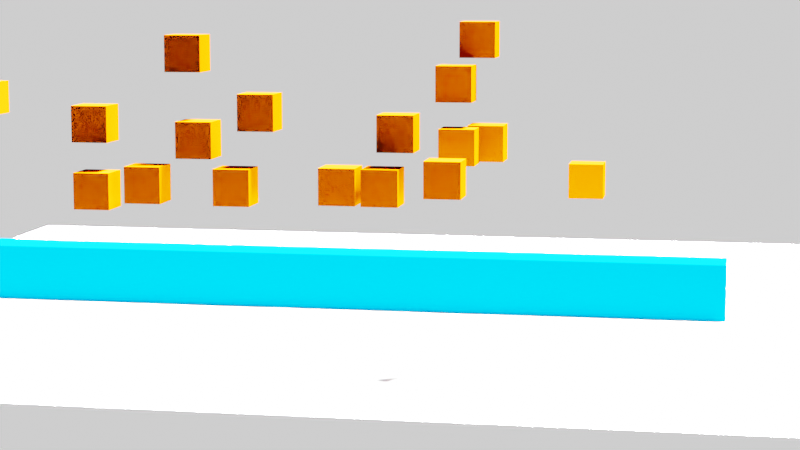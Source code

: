 # Source: finishd.blend  (saved by Blender 2.80.75; exported with 4.5.12 LTS)
import bpy
from mathutils import Matrix  # noqa: F401  (used for matrix-valued properties, if any)

bpy.ops.wm.read_factory_settings(use_empty=True)
scene = bpy.context.scene
scene.name = 'Scene'

# ---- collections
col_collection = bpy.data.collections.new('Collection'); scene.collection.children.link(col_collection)

# ---- materials (node trees are filled in below, after node groups)
mat_material = bpy.data.materials.new('Material')
mat_material_001 = bpy.data.materials.new('Material.001')

# ---- material node trees
mat_material.use_nodes = True; mat_material.node_tree.nodes.clear()
_N = mat_material.node_tree.nodes; _L = mat_material.node_tree.links
n0 = _N.new('ShaderNodeOutputMaterial'); n0.name = 'Material Output'; n0.location = (300, 300)
n1 = _N.new('ShaderNodeBsdfDiffuse'); n1.name = 'Diffuse BSDF'; n1.location = (10, 300)
n1.inputs[0].default_value = (0.0, 0.002977, 0.009815, 1.0)
n1.inputs[1].default_value = 0.5
_L.new(n1.outputs[0], n0.inputs[0])
n0.is_active_output = True
mat_material_001.use_nodes = True; mat_material_001.node_tree.nodes.clear()
_N = mat_material_001.node_tree.nodes; _L = mat_material_001.node_tree.links
n0 = _N.new('ShaderNodeOutputMaterial'); n0.name = 'Material Output'; n0.location = (300, 300)
n1 = _N.new('ShaderNodeBsdfDiffuse'); n1.name = 'Diffuse BSDF'; n1.location = (10, 300)
n1.inputs[0].default_value = (0.02024, 0.002092, 0.0, 1.0)
n1.inputs[1].default_value = 0.5
_L.new(n1.outputs[0], n0.inputs[0])
n0.is_active_output = True

# ---- world
world_world = bpy.data.worlds.new('World'); scene.world = world_world
world_world.use_nodes = True; world_world.node_tree.nodes.clear()
_N = world_world.node_tree.nodes; _L = world_world.node_tree.links
n0 = _N.new('ShaderNodeOutputWorld'); n0.name = 'World Output'; n0.location = (300, 300)
n1 = _N.new('ShaderNodeBackground'); n1.name = 'Background'; n1.location = (10, 300)
n1.inputs[0].default_value = (1.0, 1.0, 1.0, 1.0)
_L.new(n1.outputs[0], n0.inputs[0])
n0.is_active_output = True
world_world.color = (0.05088, 0.05088, 0.05088)
world_world.use_sun_shadow = False
world_world.sun_shadow_jitter_overblur = 0.0

# ---- cameras
cam_camera = bpy.data.cameras.new('Camera')
cam_camera.clip_end = 100.0
cam_camera.lens = 82.0
cam_camera.ortho_scale = 7.314

# ---- lights
light_light = bpy.data.lights.new('Light', 'SUN')
light_light.transmission_factor = 0.0
light_light.angle = 0.1993
light_light.energy = 1000.0
light_light.shadow_soft_size = 0.1
light_light.shadow_cascade_max_distance = 1000.0
light_light.use_nodes = True; light_light.node_tree.nodes.clear()
_N = light_light.node_tree.nodes; _L = light_light.node_tree.links
n0 = _N.new('ShaderNodeEmission'); n0.name = 'Emission'; n0.location = (10, 300)
n0.inputs[1].default_value = 7.0
n1 = _N.new('ShaderNodeOutputLight'); n1.name = 'Light Output'; n1.location = (300, 300)
_L.new(n0.outputs[0], n1.inputs[0])
n1.is_active_output = True

# ---- meshes
me_cube_001 = bpy.data.meshes.new('Cube.001')
me_cube_001.from_pydata([(-1.0, -1.0, -1.0), (-1.0, -1.0, 1.0), (-1.0, 1.0, -1.0), (-1.0, 1.0, 1.0), (1.0, -1.0, -1.0), (1.0, -1.0, 1.0), (1.0, 1.0, -1.0), (1.0, 1.0, 1.0)], [], [(0, 1, 3, 2), (2, 3, 7, 6), (6, 7, 5, 4), (4, 5, 1, 0), (2, 6, 4, 0), (7, 3, 1, 5)])
_uv = me_cube_001.uv_layers.new(name='UVMap')
_uv.uv.foreach_set('vector', [0.375, 0.0, 0.625, 0.0, 0.625, 0.25, 0.375, 0.25, 0.375, 0.25, 0.625, 0.25, 0.625, 0.5, 0.375, 0.5, 0.375, 0.5, 0.625, 0.5, 0.625, 0.75, 0.375, 0.75, 0.375, 0.75, 0.625, 0.75, 0.625, 1.0, 0.375, 1.0, 0.125, 0.5, 0.375, 0.5, 0.375, 0.75, 0.125, 0.75, 0.625, 0.5, 0.875, 0.5, 0.875, 0.75, 0.625, 0.75])
me_cube_001.materials.append(mat_material)
me_cube_001.use_remesh_fix_poles = True
me_cube_001.use_remesh_preserve_attributes = False
me_cube_001.use_mirror_vertex_groups = False
me_cube_001.update()
me_plane = bpy.data.meshes.new('Plane')
me_plane.from_pydata([(-1.0, -1.0, 0.0), (1.0, -1.0, 0.0), (-1.0, 1.0, 0.0), (1.0, 1.0, 0.0)], [], [(0, 1, 3, 2)])
_uv = me_plane.uv_layers.new(name='UVMap')
_uv.uv.foreach_set('vector', [0.0, 0.0, 1.0, 0.0, 1.0, 1.0, 0.0, 1.0])
me_plane.use_remesh_fix_poles = True
me_plane.use_remesh_preserve_attributes = False
me_plane.use_mirror_vertex_groups = False
me_plane.update()
me_cube_002 = bpy.data.meshes.new('Cube.002')
me_cube_002.from_pydata([(-1.0, -1.0, -1.0), (-1.0, -1.0, 1.0), (-1.0, 1.0, -1.0), (-1.0, 1.0, 1.0), (1.0, -1.0, -1.0), (1.0, -1.0, 1.0), (1.0, 1.0, -1.0), (1.0, 1.0, 1.0)], [], [(0, 1, 3, 2), (2, 3, 7, 6), (6, 7, 5, 4), (4, 5, 1, 0), (2, 6, 4, 0), (7, 3, 1, 5)])
_uv = me_cube_002.uv_layers.new(name='UVMap')
_uv.uv.foreach_set('vector', [0.375, 0.0, 0.625, 0.0, 0.625, 0.25, 0.375, 0.25, 0.375, 0.25, 0.625, 0.25, 0.625, 0.5, 0.375, 0.5, 0.375, 0.5, 0.625, 0.5, 0.625, 0.75, 0.375, 0.75, 0.375, 0.75, 0.625, 0.75, 0.625, 1.0, 0.375, 1.0, 0.125, 0.5, 0.375, 0.5, 0.375, 0.75, 0.125, 0.75, 0.625, 0.5, 0.875, 0.5, 0.875, 0.75, 0.625, 0.75])
me_cube_002.materials.append(mat_material_001)
me_cube_002.use_remesh_fix_poles = True
me_cube_002.use_remesh_preserve_attributes = False
me_cube_002.use_mirror_vertex_groups = False
me_cube_002.update()
me_cube_003 = bpy.data.meshes.new('Cube.003')
me_cube_003.from_pydata([(-1.0, -1.0, -1.0), (-1.0, -1.0, 1.0), (-1.0, 1.0, -1.0), (-1.0, 1.0, 1.0), (1.0, -1.0, -1.0), (1.0, -1.0, 1.0), (1.0, 1.0, -1.0), (1.0, 1.0, 1.0)], [], [(0, 1, 3, 2), (2, 3, 7, 6), (6, 7, 5, 4), (4, 5, 1, 0), (2, 6, 4, 0), (7, 3, 1, 5)])
_uv = me_cube_003.uv_layers.new(name='UVMap')
_uv.uv.foreach_set('vector', [0.375, 0.0, 0.625, 0.0, 0.625, 0.25, 0.375, 0.25, 0.375, 0.25, 0.625, 0.25, 0.625, 0.5, 0.375, 0.5, 0.375, 0.5, 0.625, 0.5, 0.625, 0.75, 0.375, 0.75, 0.375, 0.75, 0.625, 0.75, 0.625, 1.0, 0.375, 1.0, 0.125, 0.5, 0.375, 0.5, 0.375, 0.75, 0.125, 0.75, 0.625, 0.5, 0.875, 0.5, 0.875, 0.75, 0.625, 0.75])
me_cube_003.materials.append(mat_material_001)
me_cube_003.use_remesh_fix_poles = True
me_cube_003.use_remesh_preserve_attributes = False
me_cube_003.use_mirror_vertex_groups = False
me_cube_003.update()
me_cube_004 = bpy.data.meshes.new('Cube.004')
me_cube_004.from_pydata([(-1.0, -1.0, -1.0), (-1.0, -1.0, 1.0), (-1.0, 1.0, -1.0), (-1.0, 1.0, 1.0), (1.0, -1.0, -1.0), (1.0, -1.0, 1.0), (1.0, 1.0, -1.0), (1.0, 1.0, 1.0)], [], [(0, 1, 3, 2), (2, 3, 7, 6), (6, 7, 5, 4), (4, 5, 1, 0), (2, 6, 4, 0), (7, 3, 1, 5)])
_uv = me_cube_004.uv_layers.new(name='UVMap')
_uv.uv.foreach_set('vector', [0.375, 0.0, 0.625, 0.0, 0.625, 0.25, 0.375, 0.25, 0.375, 0.25, 0.625, 0.25, 0.625, 0.5, 0.375, 0.5, 0.375, 0.5, 0.625, 0.5, 0.625, 0.75, 0.375, 0.75, 0.375, 0.75, 0.625, 0.75, 0.625, 1.0, 0.375, 1.0, 0.125, 0.5, 0.375, 0.5, 0.375, 0.75, 0.125, 0.75, 0.625, 0.5, 0.875, 0.5, 0.875, 0.75, 0.625, 0.75])
me_cube_004.materials.append(mat_material_001)
me_cube_004.use_remesh_fix_poles = True
me_cube_004.use_remesh_preserve_attributes = False
me_cube_004.use_mirror_vertex_groups = False
me_cube_004.update()
me_cube_005 = bpy.data.meshes.new('Cube.005')
me_cube_005.from_pydata([(-1.0, -1.0, -1.0), (-1.0, -1.0, 1.0), (-1.0, 1.0, -1.0), (-1.0, 1.0, 1.0), (1.0, -1.0, -1.0), (1.0, -1.0, 1.0), (1.0, 1.0, -1.0), (1.0, 1.0, 1.0)], [], [(0, 1, 3, 2), (2, 3, 7, 6), (6, 7, 5, 4), (4, 5, 1, 0), (2, 6, 4, 0), (7, 3, 1, 5)])
_uv = me_cube_005.uv_layers.new(name='UVMap')
_uv.uv.foreach_set('vector', [0.375, 0.0, 0.625, 0.0, 0.625, 0.25, 0.375, 0.25, 0.375, 0.25, 0.625, 0.25, 0.625, 0.5, 0.375, 0.5, 0.375, 0.5, 0.625, 0.5, 0.625, 0.75, 0.375, 0.75, 0.375, 0.75, 0.625, 0.75, 0.625, 1.0, 0.375, 1.0, 0.125, 0.5, 0.375, 0.5, 0.375, 0.75, 0.125, 0.75, 0.625, 0.5, 0.875, 0.5, 0.875, 0.75, 0.625, 0.75])
me_cube_005.materials.append(mat_material_001)
me_cube_005.use_remesh_fix_poles = True
me_cube_005.use_remesh_preserve_attributes = False
me_cube_005.use_mirror_vertex_groups = False
me_cube_005.update()
me_cube_006 = bpy.data.meshes.new('Cube.006')
me_cube_006.from_pydata([(-1.0, -1.0, -1.0), (-1.0, -1.0, 1.0), (-1.0, 1.0, -1.0), (-1.0, 1.0, 1.0), (1.0, -1.0, -1.0), (1.0, -1.0, 1.0), (1.0, 1.0, -1.0), (1.0, 1.0, 1.0)], [], [(0, 1, 3, 2), (2, 3, 7, 6), (6, 7, 5, 4), (4, 5, 1, 0), (2, 6, 4, 0), (7, 3, 1, 5)])
_uv = me_cube_006.uv_layers.new(name='UVMap')
_uv.uv.foreach_set('vector', [0.375, 0.0, 0.625, 0.0, 0.625, 0.25, 0.375, 0.25, 0.375, 0.25, 0.625, 0.25, 0.625, 0.5, 0.375, 0.5, 0.375, 0.5, 0.625, 0.5, 0.625, 0.75, 0.375, 0.75, 0.375, 0.75, 0.625, 0.75, 0.625, 1.0, 0.375, 1.0, 0.125, 0.5, 0.375, 0.5, 0.375, 0.75, 0.125, 0.75, 0.625, 0.5, 0.875, 0.5, 0.875, 0.75, 0.625, 0.75])
me_cube_006.materials.append(mat_material_001)
me_cube_006.use_remesh_fix_poles = True
me_cube_006.use_remesh_preserve_attributes = False
me_cube_006.use_mirror_vertex_groups = False
me_cube_006.update()
me_cube_007 = bpy.data.meshes.new('Cube.007')
me_cube_007.from_pydata([(-1.0, -1.0, -1.0), (-1.0, -1.0, 1.0), (-1.0, 1.0, -1.0), (-1.0, 1.0, 1.0), (1.0, -1.0, -1.0), (1.0, -1.0, 1.0), (1.0, 1.0, -1.0), (1.0, 1.0, 1.0)], [], [(0, 1, 3, 2), (2, 3, 7, 6), (6, 7, 5, 4), (4, 5, 1, 0), (2, 6, 4, 0), (7, 3, 1, 5)])
_uv = me_cube_007.uv_layers.new(name='UVMap')
_uv.uv.foreach_set('vector', [0.375, 0.0, 0.625, 0.0, 0.625, 0.25, 0.375, 0.25, 0.375, 0.25, 0.625, 0.25, 0.625, 0.5, 0.375, 0.5, 0.375, 0.5, 0.625, 0.5, 0.625, 0.75, 0.375, 0.75, 0.375, 0.75, 0.625, 0.75, 0.625, 1.0, 0.375, 1.0, 0.125, 0.5, 0.375, 0.5, 0.375, 0.75, 0.125, 0.75, 0.625, 0.5, 0.875, 0.5, 0.875, 0.75, 0.625, 0.75])
me_cube_007.materials.append(mat_material_001)
me_cube_007.use_remesh_fix_poles = True
me_cube_007.use_remesh_preserve_attributes = False
me_cube_007.use_mirror_vertex_groups = False
me_cube_007.update()
me_cube_008 = bpy.data.meshes.new('Cube.008')
me_cube_008.from_pydata([(-1.0, -1.0, -1.0), (-1.0, -1.0, 1.0), (-1.0, 1.0, -1.0), (-1.0, 1.0, 1.0), (1.0, -1.0, -1.0), (1.0, -1.0, 1.0), (1.0, 1.0, -1.0), (1.0, 1.0, 1.0)], [], [(0, 1, 3, 2), (2, 3, 7, 6), (6, 7, 5, 4), (4, 5, 1, 0), (2, 6, 4, 0), (7, 3, 1, 5)])
_uv = me_cube_008.uv_layers.new(name='UVMap')
_uv.uv.foreach_set('vector', [0.375, 0.0, 0.625, 0.0, 0.625, 0.25, 0.375, 0.25, 0.375, 0.25, 0.625, 0.25, 0.625, 0.5, 0.375, 0.5, 0.375, 0.5, 0.625, 0.5, 0.625, 0.75, 0.375, 0.75, 0.375, 0.75, 0.625, 0.75, 0.625, 1.0, 0.375, 1.0, 0.125, 0.5, 0.375, 0.5, 0.375, 0.75, 0.125, 0.75, 0.625, 0.5, 0.875, 0.5, 0.875, 0.75, 0.625, 0.75])
me_cube_008.materials.append(mat_material_001)
me_cube_008.use_remesh_fix_poles = True
me_cube_008.use_remesh_preserve_attributes = False
me_cube_008.use_mirror_vertex_groups = False
me_cube_008.update()
me_cube_009 = bpy.data.meshes.new('Cube.009')
me_cube_009.from_pydata([(-1.0, -1.0, -1.0), (-1.0, -1.0, 1.0), (-1.0, 1.0, -1.0), (-1.0, 1.0, 1.0), (1.0, -1.0, -1.0), (1.0, -1.0, 1.0), (1.0, 1.0, -1.0), (1.0, 1.0, 1.0)], [], [(0, 1, 3, 2), (2, 3, 7, 6), (6, 7, 5, 4), (4, 5, 1, 0), (2, 6, 4, 0), (7, 3, 1, 5)])
_uv = me_cube_009.uv_layers.new(name='UVMap')
_uv.uv.foreach_set('vector', [0.375, 0.0, 0.625, 0.0, 0.625, 0.25, 0.375, 0.25, 0.375, 0.25, 0.625, 0.25, 0.625, 0.5, 0.375, 0.5, 0.375, 0.5, 0.625, 0.5, 0.625, 0.75, 0.375, 0.75, 0.375, 0.75, 0.625, 0.75, 0.625, 1.0, 0.375, 1.0, 0.125, 0.5, 0.375, 0.5, 0.375, 0.75, 0.125, 0.75, 0.625, 0.5, 0.875, 0.5, 0.875, 0.75, 0.625, 0.75])
me_cube_009.materials.append(mat_material_001)
me_cube_009.use_remesh_fix_poles = True
me_cube_009.use_remesh_preserve_attributes = False
me_cube_009.use_mirror_vertex_groups = False
me_cube_009.update()
me_cube_010 = bpy.data.meshes.new('Cube.010')
me_cube_010.from_pydata([(-1.0, -1.0, -1.0), (-1.0, -1.0, 1.0), (-1.0, 1.0, -1.0), (-1.0, 1.0, 1.0), (1.0, -1.0, -1.0), (1.0, -1.0, 1.0), (1.0, 1.0, -1.0), (1.0, 1.0, 1.0)], [], [(0, 1, 3, 2), (2, 3, 7, 6), (6, 7, 5, 4), (4, 5, 1, 0), (2, 6, 4, 0), (7, 3, 1, 5)])
_uv = me_cube_010.uv_layers.new(name='UVMap')
_uv.uv.foreach_set('vector', [0.375, 0.0, 0.625, 0.0, 0.625, 0.25, 0.375, 0.25, 0.375, 0.25, 0.625, 0.25, 0.625, 0.5, 0.375, 0.5, 0.375, 0.5, 0.625, 0.5, 0.625, 0.75, 0.375, 0.75, 0.375, 0.75, 0.625, 0.75, 0.625, 1.0, 0.375, 1.0, 0.125, 0.5, 0.375, 0.5, 0.375, 0.75, 0.125, 0.75, 0.625, 0.5, 0.875, 0.5, 0.875, 0.75, 0.625, 0.75])
me_cube_010.materials.append(mat_material_001)
me_cube_010.use_remesh_fix_poles = True
me_cube_010.use_remesh_preserve_attributes = False
me_cube_010.use_mirror_vertex_groups = False
me_cube_010.update()
me_cube_011 = bpy.data.meshes.new('Cube.011')
me_cube_011.from_pydata([(-1.0, -1.0, -1.0), (-1.0, -1.0, 1.0), (-1.0, 1.0, -1.0), (-1.0, 1.0, 1.0), (1.0, -1.0, -1.0), (1.0, -1.0, 1.0), (1.0, 1.0, -1.0), (1.0, 1.0, 1.0)], [], [(0, 1, 3, 2), (2, 3, 7, 6), (6, 7, 5, 4), (4, 5, 1, 0), (2, 6, 4, 0), (7, 3, 1, 5)])
_uv = me_cube_011.uv_layers.new(name='UVMap')
_uv.uv.foreach_set('vector', [0.375, 0.0, 0.625, 0.0, 0.625, 0.25, 0.375, 0.25, 0.375, 0.25, 0.625, 0.25, 0.625, 0.5, 0.375, 0.5, 0.375, 0.5, 0.625, 0.5, 0.625, 0.75, 0.375, 0.75, 0.375, 0.75, 0.625, 0.75, 0.625, 1.0, 0.375, 1.0, 0.125, 0.5, 0.375, 0.5, 0.375, 0.75, 0.125, 0.75, 0.625, 0.5, 0.875, 0.5, 0.875, 0.75, 0.625, 0.75])
me_cube_011.materials.append(mat_material_001)
me_cube_011.use_remesh_fix_poles = True
me_cube_011.use_remesh_preserve_attributes = False
me_cube_011.use_mirror_vertex_groups = False
me_cube_011.update()
me_cube_012 = bpy.data.meshes.new('Cube.012')
me_cube_012.from_pydata([(-1.0, -1.0, -1.0), (-1.0, -1.0, 1.0), (-1.0, 1.0, -1.0), (-1.0, 1.0, 1.0), (1.0, -1.0, -1.0), (1.0, -1.0, 1.0), (1.0, 1.0, -1.0), (1.0, 1.0, 1.0)], [], [(0, 1, 3, 2), (2, 3, 7, 6), (6, 7, 5, 4), (4, 5, 1, 0), (2, 6, 4, 0), (7, 3, 1, 5)])
_uv = me_cube_012.uv_layers.new(name='UVMap')
_uv.uv.foreach_set('vector', [0.375, 0.0, 0.625, 0.0, 0.625, 0.25, 0.375, 0.25, 0.375, 0.25, 0.625, 0.25, 0.625, 0.5, 0.375, 0.5, 0.375, 0.5, 0.625, 0.5, 0.625, 0.75, 0.375, 0.75, 0.375, 0.75, 0.625, 0.75, 0.625, 1.0, 0.375, 1.0, 0.125, 0.5, 0.375, 0.5, 0.375, 0.75, 0.125, 0.75, 0.625, 0.5, 0.875, 0.5, 0.875, 0.75, 0.625, 0.75])
me_cube_012.materials.append(mat_material_001)
me_cube_012.use_remesh_fix_poles = True
me_cube_012.use_remesh_preserve_attributes = False
me_cube_012.use_mirror_vertex_groups = False
me_cube_012.update()
me_cube_013 = bpy.data.meshes.new('Cube.013')
me_cube_013.from_pydata([(-1.0, -1.0, -1.0), (-1.0, -1.0, 1.0), (-1.0, 1.0, -1.0), (-1.0, 1.0, 1.0), (1.0, -1.0, -1.0), (1.0, -1.0, 1.0), (1.0, 1.0, -1.0), (1.0, 1.0, 1.0)], [], [(0, 1, 3, 2), (2, 3, 7, 6), (6, 7, 5, 4), (4, 5, 1, 0), (2, 6, 4, 0), (7, 3, 1, 5)])
_uv = me_cube_013.uv_layers.new(name='UVMap')
_uv.uv.foreach_set('vector', [0.375, 0.0, 0.625, 0.0, 0.625, 0.25, 0.375, 0.25, 0.375, 0.25, 0.625, 0.25, 0.625, 0.5, 0.375, 0.5, 0.375, 0.5, 0.625, 0.5, 0.625, 0.75, 0.375, 0.75, 0.375, 0.75, 0.625, 0.75, 0.625, 1.0, 0.375, 1.0, 0.125, 0.5, 0.375, 0.5, 0.375, 0.75, 0.125, 0.75, 0.625, 0.5, 0.875, 0.5, 0.875, 0.75, 0.625, 0.75])
me_cube_013.materials.append(mat_material_001)
me_cube_013.use_remesh_fix_poles = True
me_cube_013.use_remesh_preserve_attributes = False
me_cube_013.use_mirror_vertex_groups = False
me_cube_013.update()
me_cube_015 = bpy.data.meshes.new('Cube.015')
me_cube_015.from_pydata([(-1.0, -1.0, -1.0), (-1.0, -1.0, 1.0), (-1.0, 1.0, -1.0), (-1.0, 1.0, 1.0), (1.0, -1.0, -1.0), (1.0, -1.0, 1.0), (1.0, 1.0, -1.0), (1.0, 1.0, 1.0)], [], [(0, 1, 3, 2), (2, 3, 7, 6), (6, 7, 5, 4), (4, 5, 1, 0), (2, 6, 4, 0), (7, 3, 1, 5)])
_uv = me_cube_015.uv_layers.new(name='UVMap')
_uv.uv.foreach_set('vector', [0.375, 0.0, 0.625, 0.0, 0.625, 0.25, 0.375, 0.25, 0.375, 0.25, 0.625, 0.25, 0.625, 0.5, 0.375, 0.5, 0.375, 0.5, 0.625, 0.5, 0.625, 0.75, 0.375, 0.75, 0.375, 0.75, 0.625, 0.75, 0.625, 1.0, 0.375, 1.0, 0.125, 0.5, 0.375, 0.5, 0.375, 0.75, 0.125, 0.75, 0.625, 0.5, 0.875, 0.5, 0.875, 0.75, 0.625, 0.75])
me_cube_015.materials.append(mat_material_001)
me_cube_015.use_remesh_fix_poles = True
me_cube_015.use_remesh_preserve_attributes = False
me_cube_015.use_mirror_vertex_groups = False
me_cube_015.update()
me_cube_016 = bpy.data.meshes.new('Cube.016')
me_cube_016.from_pydata([(-1.0, -1.0, -1.0), (-1.0, -1.0, 1.0), (-1.0, 1.0, -1.0), (-1.0, 1.0, 1.0), (1.0, -1.0, -1.0), (1.0, -1.0, 1.0), (1.0, 1.0, -1.0), (1.0, 1.0, 1.0)], [], [(0, 1, 3, 2), (2, 3, 7, 6), (6, 7, 5, 4), (4, 5, 1, 0), (2, 6, 4, 0), (7, 3, 1, 5)])
_uv = me_cube_016.uv_layers.new(name='UVMap')
_uv.uv.foreach_set('vector', [0.375, 0.0, 0.625, 0.0, 0.625, 0.25, 0.375, 0.25, 0.375, 0.25, 0.625, 0.25, 0.625, 0.5, 0.375, 0.5, 0.375, 0.5, 0.625, 0.5, 0.625, 0.75, 0.375, 0.75, 0.375, 0.75, 0.625, 0.75, 0.625, 1.0, 0.375, 1.0, 0.125, 0.5, 0.375, 0.5, 0.375, 0.75, 0.125, 0.75, 0.625, 0.5, 0.875, 0.5, 0.875, 0.75, 0.625, 0.75])
me_cube_016.materials.append(mat_material_001)
me_cube_016.use_remesh_fix_poles = True
me_cube_016.use_remesh_preserve_attributes = False
me_cube_016.use_mirror_vertex_groups = False
me_cube_016.update()
me_cube_017 = bpy.data.meshes.new('Cube.017')
me_cube_017.from_pydata([(-1.0, -1.0, -1.0), (-1.0, -1.0, 1.0), (-1.0, 1.0, -1.0), (-1.0, 1.0, 1.0), (1.0, -1.0, -1.0), (1.0, -1.0, 1.0), (1.0, 1.0, -1.0), (1.0, 1.0, 1.0)], [], [(0, 1, 3, 2), (2, 3, 7, 6), (6, 7, 5, 4), (4, 5, 1, 0), (2, 6, 4, 0), (7, 3, 1, 5)])
_uv = me_cube_017.uv_layers.new(name='UVMap')
_uv.uv.foreach_set('vector', [0.375, 0.0, 0.625, 0.0, 0.625, 0.25, 0.375, 0.25, 0.375, 0.25, 0.625, 0.25, 0.625, 0.5, 0.375, 0.5, 0.375, 0.5, 0.625, 0.5, 0.625, 0.75, 0.375, 0.75, 0.375, 0.75, 0.625, 0.75, 0.625, 1.0, 0.375, 1.0, 0.125, 0.5, 0.375, 0.5, 0.375, 0.75, 0.125, 0.75, 0.625, 0.5, 0.875, 0.5, 0.875, 0.75, 0.625, 0.75])
me_cube_017.materials.append(mat_material_001)
me_cube_017.use_remesh_fix_poles = True
me_cube_017.use_remesh_preserve_attributes = False
me_cube_017.use_mirror_vertex_groups = False
me_cube_017.update()
me_cube_018 = bpy.data.meshes.new('Cube.018')
me_cube_018.from_pydata([(-1.0, -1.0, -1.0), (-1.0, -1.0, 1.0), (-1.0, 1.0, -1.0), (-1.0, 1.0, 1.0), (1.0, -1.0, -1.0), (1.0, -1.0, 1.0), (1.0, 1.0, -1.0), (1.0, 1.0, 1.0)], [], [(0, 1, 3, 2), (2, 3, 7, 6), (6, 7, 5, 4), (4, 5, 1, 0), (2, 6, 4, 0), (7, 3, 1, 5)])
_uv = me_cube_018.uv_layers.new(name='UVMap')
_uv.uv.foreach_set('vector', [0.375, 0.0, 0.625, 0.0, 0.625, 0.25, 0.375, 0.25, 0.375, 0.25, 0.625, 0.25, 0.625, 0.5, 0.375, 0.5, 0.375, 0.5, 0.625, 0.5, 0.625, 0.75, 0.375, 0.75, 0.375, 0.75, 0.625, 0.75, 0.625, 1.0, 0.375, 1.0, 0.125, 0.5, 0.375, 0.5, 0.375, 0.75, 0.125, 0.75, 0.625, 0.5, 0.875, 0.5, 0.875, 0.75, 0.625, 0.75])
me_cube_018.materials.append(mat_material_001)
me_cube_018.use_remesh_fix_poles = True
me_cube_018.use_remesh_preserve_attributes = False
me_cube_018.use_mirror_vertex_groups = False
me_cube_018.update()
me_cube_019 = bpy.data.meshes.new('Cube.019')
me_cube_019.from_pydata([(-1.0, -1.0, -1.0), (-1.0, -1.0, 1.0), (-1.0, 1.0, -1.0), (-1.0, 1.0, 1.0), (1.0, -1.0, -1.0), (1.0, -1.0, 1.0), (1.0, 1.0, -1.0), (1.0, 1.0, 1.0)], [], [(0, 1, 3, 2), (2, 3, 7, 6), (6, 7, 5, 4), (4, 5, 1, 0), (2, 6, 4, 0), (7, 3, 1, 5)])
_uv = me_cube_019.uv_layers.new(name='UVMap')
_uv.uv.foreach_set('vector', [0.375, 0.0, 0.625, 0.0, 0.625, 0.25, 0.375, 0.25, 0.375, 0.25, 0.625, 0.25, 0.625, 0.5, 0.375, 0.5, 0.375, 0.5, 0.625, 0.5, 0.625, 0.75, 0.375, 0.75, 0.375, 0.75, 0.625, 0.75, 0.625, 1.0, 0.375, 1.0, 0.125, 0.5, 0.375, 0.5, 0.375, 0.75, 0.125, 0.75, 0.625, 0.5, 0.875, 0.5, 0.875, 0.75, 0.625, 0.75])
me_cube_019.materials.append(mat_material_001)
me_cube_019.use_remesh_fix_poles = True
me_cube_019.use_remesh_preserve_attributes = False
me_cube_019.use_mirror_vertex_groups = False
me_cube_019.update()

# ---- objects
ob_light = bpy.data.objects.new('Light', light_light)
ob_camera = bpy.data.objects.new('Camera', cam_camera)
ob_cube = bpy.data.objects.new('Cube', me_cube_001)
ob_plane = bpy.data.objects.new('Plane', me_plane)
ob_cube_001 = bpy.data.objects.new('Cube.001', me_cube_002)
ob_cube_002 = bpy.data.objects.new('Cube.002', me_cube_003)
ob_cube_003 = bpy.data.objects.new('Cube.003', me_cube_004)
ob_cube_004 = bpy.data.objects.new('Cube.004', me_cube_005)
ob_cube_005 = bpy.data.objects.new('Cube.005', me_cube_006)
ob_cube_006 = bpy.data.objects.new('Cube.006', me_cube_007)
ob_cube_007 = bpy.data.objects.new('Cube.007', me_cube_008)
ob_cube_008 = bpy.data.objects.new('Cube.008', me_cube_009)
ob_cube_009 = bpy.data.objects.new('Cube.009', me_cube_010)
ob_cube_010 = bpy.data.objects.new('Cube.010', me_cube_011)
ob_cube_011 = bpy.data.objects.new('Cube.011', me_cube_012)
ob_cube_012 = bpy.data.objects.new('Cube.012', me_cube_013)
ob_cube_013 = bpy.data.objects.new('Cube.013', me_cube_015)
ob_cube_014 = bpy.data.objects.new('Cube.014', me_cube_016)
ob_cube_015 = bpy.data.objects.new('Cube.015', me_cube_017)
ob_cube_016 = bpy.data.objects.new('Cube.016', me_cube_018)
ob_cube_017 = bpy.data.objects.new('Cube.017', me_cube_019)

# ---- transforms, parenting, visibility, modifiers, constraints
ob_light.location = (8.892, 15.07, 24.55)
ob_light.rotation_euler = (0.3056, 0.00186, 1.994)
ob_light.lock_rotations_4d = False
ob_light.empty_display_type = 'ARROWS'
ob_light.color = (0.0, 0.0, 0.0, 0.0)
ob_light.lineart.crease_threshold = 0.0
ob_camera.location = (14.83, -81.57, 11.07)
ob_camera.rotation_euler = (1.437, 2.889e-07, 0.1796)
ob_camera.lock_rotations_4d = False
ob_camera.empty_display_type = 'ARROWS'
ob_camera.color = (0.0, 0.0, 0.0, 0.0)
ob_camera.display_type = 'WIRE'
ob_camera.lineart.crease_threshold = 0.0
ob_cube.location = (-0.02878, -16.07, 0.07893)
ob_cube.scale = (14.88, 1.0, 1.0)
ob_cube.lineart.crease_threshold = 0.0
ob_plane.location = (0.0, -15.2, -0.9535)
ob_plane.scale = (18.14, 18.14, 18.14)
ob_plane.lineart.crease_threshold = 0.0
ob_cube_001.location = (-9.82, -23.61, 7.141)
ob_cube_001.scale = (-0.5422, -0.5422, -0.5422)
ob_cube_001.lineart.crease_threshold = 0.0
ob_cube_002.location = (-3.719, -30.06, 6.857)
ob_cube_002.scale = (-0.5422, -0.5422, -0.5422)
ob_cube_002.lineart.crease_threshold = 0.0
ob_cube_003.location = (-3.562, -30.43, 4.915)
ob_cube_003.scale = (-0.5422, -0.5422, -0.5422)
ob_cube_003.lineart.crease_threshold = 0.0
ob_cube_004.location = (-0.5634, -30.01, 6.425)
ob_cube_004.scale = (-0.5422, -0.5422, -0.5422)
ob_cube_004.lineart.crease_threshold = 0.0
ob_cube_005.location = (-2.038, -30.33, 5.115)
ob_cube_005.scale = (-0.5422, -0.5422, -0.5422)
ob_cube_005.lineart.crease_threshold = 0.0
ob_cube_006.location = (-0.9992, -29.55, 8.926)
ob_cube_006.scale = (-0.5422, -0.5422, -0.5422)
ob_cube_006.lineart.crease_threshold = 0.0
ob_cube_007.location = (3.715, -30.07, 5.145)
ob_cube_007.scale = (-0.5422, -0.5422, -0.5422)
ob_cube_007.lineart.crease_threshold = 0.0
ob_cube_008.location = (1.246, -29.78, 7.231)
ob_cube_008.scale = (-0.5422, -0.5422, -0.5422)
ob_cube_008.lineart.crease_threshold = 0.0
ob_cube_009.location = (0.6127, -30.22, 5.078)
ob_cube_009.scale = (-0.5422, -0.5422, -0.5422)
ob_cube_009.lineart.crease_threshold = 0.0
ob_cube_010.location = (5.36, -29.7, 6.674)
ob_cube_010.scale = (-0.5422, -0.5422, -0.5422)
ob_cube_010.lineart.crease_threshold = 0.0
ob_cube_011.location = (6.762, -29.89, 5.379)
ob_cube_011.scale = (-0.5422, -0.5422, -0.5422)
ob_cube_011.lineart.crease_threshold = 0.0
ob_cube_012.location = (4.956, -30.02, 5.128)
ob_cube_012.scale = (-0.5422, -0.5422, -0.5422)
ob_cube_012.lineart.crease_threshold = 0.0
ob_cube_013.location = (7.616, -27.0, 6.193)
ob_cube_013.scale = (-0.5422, -0.5422, -0.5422)
ob_cube_013.lineart.crease_threshold = 0.0
ob_cube_014.location = (6.726, -27.55, 7.997)
ob_cube_014.scale = (-0.5422, -0.5422, -0.5422)
ob_cube_014.lineart.crease_threshold = 0.0
ob_cube_015.location = (10.4, -23.93, 4.776)
ob_cube_015.scale = (-0.5422, -0.5422, -0.5422)
ob_cube_015.lineart.crease_threshold = 0.0
ob_cube_016.location = (7.279, -26.44, 9.276)
ob_cube_016.scale = (-0.5422, -0.5422, -0.5422)
ob_cube_016.lineart.crease_threshold = 0.0
ob_cube_017.location = (6.881, -27.95, 6.148)
ob_cube_017.scale = (-0.5422, -0.5422, -0.5422)
ob_cube_017.lineart.crease_threshold = 0.0

# ---- collection membership
col_collection.objects.link(ob_light)
col_collection.objects.link(ob_camera)
col_collection.objects.link(ob_cube)
col_collection.objects.link(ob_plane)
col_collection.objects.link(ob_cube_001)
col_collection.objects.link(ob_cube_002)
col_collection.objects.link(ob_cube_003)
col_collection.objects.link(ob_cube_004)
col_collection.objects.link(ob_cube_005)
col_collection.objects.link(ob_cube_006)
col_collection.objects.link(ob_cube_007)
col_collection.objects.link(ob_cube_008)
col_collection.objects.link(ob_cube_009)
col_collection.objects.link(ob_cube_010)
col_collection.objects.link(ob_cube_011)
col_collection.objects.link(ob_cube_012)
col_collection.objects.link(ob_cube_013)
col_collection.objects.link(ob_cube_014)
col_collection.objects.link(ob_cube_015)
col_collection.objects.link(ob_cube_016)
col_collection.objects.link(ob_cube_017)

# ---- scene / render settings (as saved in the file)
scene.camera = ob_camera
scene.frame_start = 1; scene.frame_end = 250; scene.frame_set(65)
scene.render.engine = 'CYCLES'
scene.cycles.use_denoising = False
scene.cycles.samples = 200
scene.cycles.sampling_pattern = 'TABULATED_SOBOL'
scene.cycles.use_adaptive_sampling = False
scene.cycles.use_light_tree = False
scene.view_settings.view_transform = 'Filmic'
bpy.context.view_layer.update()
